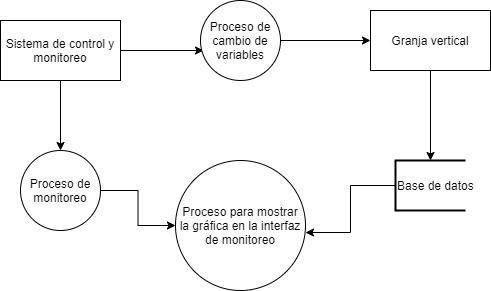

The diagram above was exported from draw.io. Its source (the exported page's mxGraphModel, read from the mxfile embedded in the PNG):
<mxGraphModel dx="852" dy="534" grid="1" gridSize="10" guides="1" tooltips="1" connect="1" arrows="1" fold="1" page="1" pageScale="1" pageWidth="827" pageHeight="1169" math="0" shadow="0">
  <root>
    <mxCell id="0" />
    <mxCell id="1" parent="0" />
    <mxCell id="PzQUGXlQCgVMbsEAO9gd-6" style="edgeStyle=orthogonalEdgeStyle;rounded=0;orthogonalLoop=1;jettySize=auto;html=1;exitX=1;exitY=0.5;exitDx=0;exitDy=0;entryX=0.038;entryY=0.625;entryDx=0;entryDy=0;entryPerimeter=0;" edge="1" parent="1" source="PzQUGXlQCgVMbsEAO9gd-1" target="PzQUGXlQCgVMbsEAO9gd-2">
      <mxGeometry relative="1" as="geometry" />
    </mxCell>
    <mxCell id="PzQUGXlQCgVMbsEAO9gd-7" style="edgeStyle=orthogonalEdgeStyle;rounded=0;orthogonalLoop=1;jettySize=auto;html=1;exitX=0.5;exitY=1;exitDx=0;exitDy=0;entryX=0.5;entryY=0;entryDx=0;entryDy=0;" edge="1" parent="1" source="PzQUGXlQCgVMbsEAO9gd-1" target="PzQUGXlQCgVMbsEAO9gd-3">
      <mxGeometry relative="1" as="geometry" />
    </mxCell>
    <mxCell id="PzQUGXlQCgVMbsEAO9gd-1" value="Sistema de control y monitoreo" style="rounded=0;whiteSpace=wrap;html=1;" vertex="1" parent="1">
      <mxGeometry x="180" y="140" width="120" height="60" as="geometry" />
    </mxCell>
    <mxCell id="PzQUGXlQCgVMbsEAO9gd-12" style="edgeStyle=orthogonalEdgeStyle;rounded=0;orthogonalLoop=1;jettySize=auto;html=1;exitX=1;exitY=0.5;exitDx=0;exitDy=0;entryX=0;entryY=0.5;entryDx=0;entryDy=0;" edge="1" parent="1" source="PzQUGXlQCgVMbsEAO9gd-2" target="PzQUGXlQCgVMbsEAO9gd-11">
      <mxGeometry relative="1" as="geometry" />
    </mxCell>
    <mxCell id="PzQUGXlQCgVMbsEAO9gd-2" value="Proceso de cambio de variables" style="ellipse;whiteSpace=wrap;html=1;aspect=fixed;" vertex="1" parent="1">
      <mxGeometry x="380" y="120" width="80" height="80" as="geometry" />
    </mxCell>
    <mxCell id="PzQUGXlQCgVMbsEAO9gd-8" style="edgeStyle=orthogonalEdgeStyle;rounded=0;orthogonalLoop=1;jettySize=auto;html=1;exitX=1;exitY=0.5;exitDx=0;exitDy=0;entryX=0;entryY=0.5;entryDx=0;entryDy=0;" edge="1" parent="1" source="PzQUGXlQCgVMbsEAO9gd-3" target="PzQUGXlQCgVMbsEAO9gd-4">
      <mxGeometry relative="1" as="geometry" />
    </mxCell>
    <mxCell id="PzQUGXlQCgVMbsEAO9gd-3" value="Proceso de monitoreo" style="ellipse;whiteSpace=wrap;html=1;aspect=fixed;" vertex="1" parent="1">
      <mxGeometry x="200" y="270" width="80" height="80" as="geometry" />
    </mxCell>
    <mxCell id="PzQUGXlQCgVMbsEAO9gd-4" value="Proceso para mostrar la gráfica en la interfaz de monitoreo" style="ellipse;whiteSpace=wrap;html=1;aspect=fixed;" vertex="1" parent="1">
      <mxGeometry x="355" y="280" width="130" height="130" as="geometry" />
    </mxCell>
    <mxCell id="PzQUGXlQCgVMbsEAO9gd-15" style="edgeStyle=orthogonalEdgeStyle;rounded=0;orthogonalLoop=1;jettySize=auto;html=1;exitX=0;exitY=0.5;exitDx=0;exitDy=0;exitPerimeter=0;entryX=1;entryY=0.554;entryDx=0;entryDy=0;entryPerimeter=0;" edge="1" parent="1" source="PzQUGXlQCgVMbsEAO9gd-5" target="PzQUGXlQCgVMbsEAO9gd-4">
      <mxGeometry relative="1" as="geometry" />
    </mxCell>
    <mxCell id="PzQUGXlQCgVMbsEAO9gd-5" value="Base de datos" style="strokeWidth=2;html=1;shape=mxgraph.flowchart.annotation_1;align=left;pointerEvents=1;" vertex="1" parent="1">
      <mxGeometry x="575" y="280" width="70" height="50" as="geometry" />
    </mxCell>
    <mxCell id="PzQUGXlQCgVMbsEAO9gd-13" style="edgeStyle=orthogonalEdgeStyle;rounded=0;orthogonalLoop=1;jettySize=auto;html=1;exitX=0.5;exitY=1;exitDx=0;exitDy=0;entryX=0.5;entryY=0;entryDx=0;entryDy=0;entryPerimeter=0;" edge="1" parent="1" source="PzQUGXlQCgVMbsEAO9gd-11" target="PzQUGXlQCgVMbsEAO9gd-5">
      <mxGeometry relative="1" as="geometry" />
    </mxCell>
    <mxCell id="PzQUGXlQCgVMbsEAO9gd-11" value="Granja vertical" style="rounded=0;whiteSpace=wrap;html=1;" vertex="1" parent="1">
      <mxGeometry x="550" y="130" width="120" height="60" as="geometry" />
    </mxCell>
  </root>
</mxGraphModel>